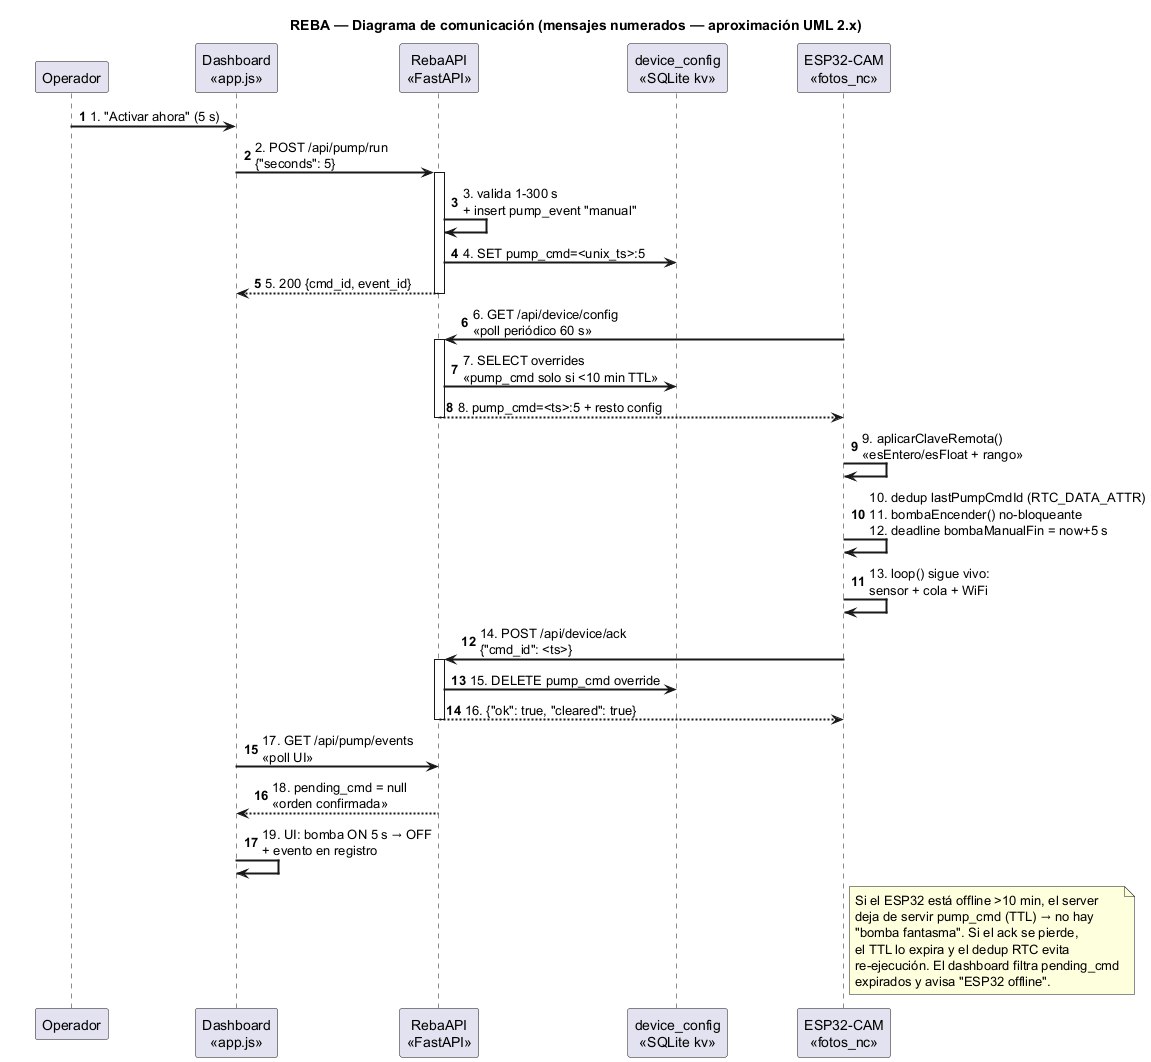

The diagram above was rendered by PlantUML. Its source (embedded in the PNG):
@startuml 11_diagrama_comunicacion
title REBA — Diagrama de comunicación (mensajes numerados — aproximación UML 2.x)
' Nota: PlantUML no tiene tipo "communication" nativo;
' se representa con mensajes numerados sobre líneas de vida,
' que es la semántica del diagrama de comunicación UML 2.x.

skinparam sequenceArrowThickness 2
skinparam ParticipantPadding 30

autonumber
' Flujo: activación manual de bomba desde el dashboard

participant "Operador" as op
participant "Dashboard\n«app.js»" as dash
participant "RebaAPI\n«FastAPI»" as api
participant "device_config\n«SQLite kv»" as cfg
participant "ESP32-CAM\n«fotos_nc»" as esp

op -> dash : 1. "Activar ahora" (5 s)
dash -> api : 2. POST /api/pump/run\n{"seconds": 5}
activate api
api -> api : 3. valida 1-300 s\n+ insert pump_event "manual"
api -> cfg : 4. SET pump_cmd=<unix_ts>:5
api --> dash : 5. 200 {cmd_id, event_id}
deactivate api

esp -> api : 6. GET /api/device/config\n«poll periódico 60 s»
activate api
api -> cfg : 7. SELECT overrides\n«pump_cmd solo si <10 min TTL»
api --> esp : 8. pump_cmd=<ts>:5 + resto config
deactivate api

esp -> esp : 9. aplicarClaveRemota()\n«esEntero/esFloat + rango»
esp -> esp : 10. dedup lastPumpCmdId (RTC_DATA_ATTR)\n11. bombaEncender() no-bloqueante\n12. deadline bombaManualFin = now+5 s
esp -> esp : 13. loop() sigue vivo:\nsensor + cola + WiFi

esp -> api : 14. POST /api/device/ack\n{"cmd_id": <ts>}
activate api
api -> cfg : 15. DELETE pump_cmd override
api --> esp : 16. {"ok": true, "cleared": true}
deactivate api

dash -> api : 17. GET /api/pump/events\n«poll UI»
api --> dash : 18. pending_cmd = null\n«orden confirmada»
dash -> dash : 19. UI: bomba ON 5 s → OFF\n+ evento en registro

note right of esp
  Si el ESP32 está offline >10 min, el server
  deja de servir pump_cmd (TTL) → no hay
  "bomba fantasma". Si el ack se pierde,
  el TTL lo expira y el dedup RTC evita
  re-ejecución. El dashboard filtra pending_cmd
  expirados y avisa "ESP32 offline".
end note

@enduml